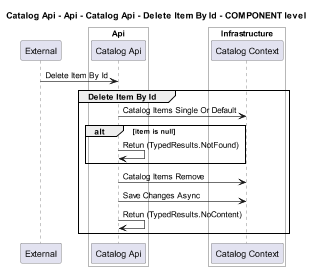

The diagram above was rendered by PlantUML. Its source (embedded in the PNG):
@startuml
!pragma layout smetana
skinparam dpi 60

title Catalog Api - Api - Catalog Api - Delete Item By Id - COMPONENT level

participant "External" as C4InterFlow.SoftwareSystems.ExternalSystem

box "Catalog Api" #White
    
box "Api" #White
    participant "Catalog Api" as dotnet.eShop.Architecture.SoftwareSystems.CatalogApi.Containers.Api.Components.CatalogApi
end box

    
box "Infrastructure" #White
    participant "Catalog Context" as dotnet.eShop.Architecture.SoftwareSystems.CatalogApi.Containers.Infrastructure.Components.CatalogContext
end box

end box


C4InterFlow.SoftwareSystems.ExternalSystem -> dotnet.eShop.Architecture.SoftwareSystems.CatalogApi.Containers.Api.Components.CatalogApi : Delete Item By Id
group Delete Item By Id
dotnet.eShop.Architecture.SoftwareSystems.CatalogApi.Containers.Api.Components.CatalogApi -> dotnet.eShop.Architecture.SoftwareSystems.CatalogApi.Containers.Infrastructure.Components.CatalogContext : Catalog Items Single Or Default
alt item is null
dotnet.eShop.Architecture.SoftwareSystems.CatalogApi.Containers.Api.Components.CatalogApi -> dotnet.eShop.Architecture.SoftwareSystems.CatalogApi.Containers.Api.Components.CatalogApi : Retun (TypedResults.NotFound)
end
dotnet.eShop.Architecture.SoftwareSystems.CatalogApi.Containers.Api.Components.CatalogApi -> dotnet.eShop.Architecture.SoftwareSystems.CatalogApi.Containers.Infrastructure.Components.CatalogContext : Catalog Items Remove
dotnet.eShop.Architecture.SoftwareSystems.CatalogApi.Containers.Api.Components.CatalogApi -> dotnet.eShop.Architecture.SoftwareSystems.CatalogApi.Containers.Infrastructure.Components.CatalogContext : Save Changes Async
dotnet.eShop.Architecture.SoftwareSystems.CatalogApi.Containers.Api.Components.CatalogApi -> dotnet.eShop.Architecture.SoftwareSystems.CatalogApi.Containers.Api.Components.CatalogApi : Retun (TypedResults.NoContent)
end


@enduml